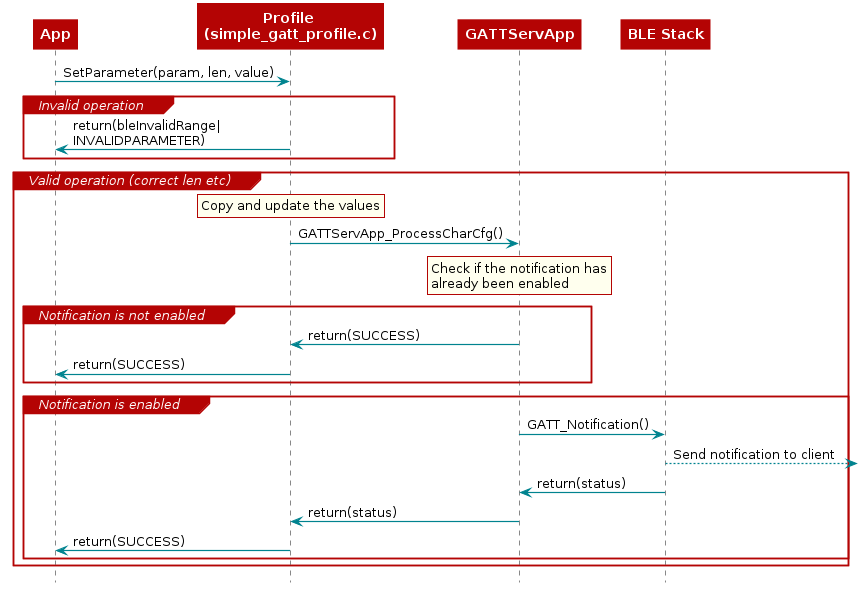

The diagram above was rendered by PlantUML. Its source (embedded in the PNG):
@startuml
skinparam backgroundColor transparent

hide footbox

scale max 900 width

skinparam sequenceArrow {
    Color #00838f
    Thickness 1.2
}


skinparam sequenceParticipant {
    BackgroundColor #b40404
    BorderColor #b40404
    BorderThickness 0
    FontColor #fff
    FontStyle bold
}

skinparam sequenceLifeLineBorderColor #888

skinparam note {
    BackgroundColor #ffe
    BorderColor #b40404
}

skinparam sequenceDivider {
    BackgroundColor #b40404
    BorderColor #b40404
    FontColor #fff
    BorderThickness 0
}

skinparam sequenceGroup {
    BackgroundColor #b40404
    BorderColor #b40404
    HeaderFontColor #fff
    HeaderFontStyle italics
    BorderThickness 1.5
}

skinparam shadowing false

skinParam state {
  BorderColor #b40404
  BackgroundColor transparent
  ArrowColor #00838f
  StartColor #00838f
  EndColor #00838f
}

skinParam activity {
  BorderColor #b40404
  BackgroundColor transparent
  ArrowColor #00838f
  StartColor #00838f
  EndColor #00838f
  BarColor #00838f
}
 participant App
 participant "Profile \n(simple_gatt_profile.c)" as profile
 participant GATTServApp
 participant "BLE Stack"  as BLE

 App -> profile : SetParameter(param, len, value)

 group Invalid operation
   profile -> App : return(bleInvalidRange|\nINVALIDPARAMETER)
 end note


 group Valid operation (correct len etc)

 rnote over "profile"
   Copy and update the values
 end note
 profile -> GATTServApp : GATTServApp_ProcessCharCfg()

 rnote over "GATTServApp"
   Check if the notification has
   already been enabled
 end note

 group Notification is not enabled
   GATTServApp -> profile : return(SUCCESS)
   profile -> App : return(SUCCESS)
 end


 group Notification is enabled
   GATTServApp -> BLE : GATT_Notification()
   BLE -->]: Send notification to client
   BLE->GATTServApp : return(status)
   GATTServApp -> profile : return(status)
   profile -> App : return(SUCCESS)
 end

 end note


@enduml